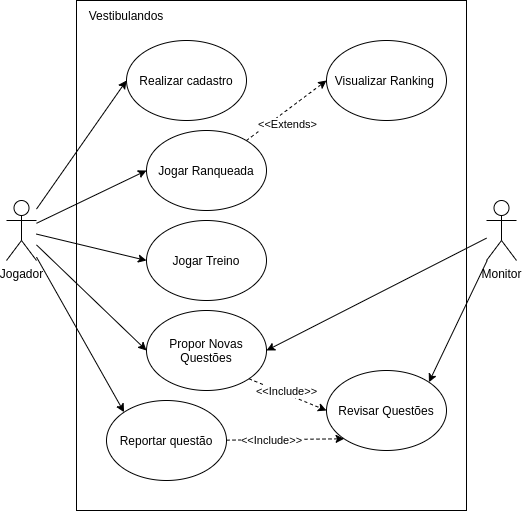

The diagram above was exported from draw.io. Its source (the exported page's mxGraphModel, read from the mxfile embedded in the PNG):
<mxGraphModel dx="884" dy="594" grid="1" gridSize="10" guides="1" tooltips="1" connect="1" arrows="1" fold="1" page="1" pageScale="1" pageWidth="850" pageHeight="1100" math="0" shadow="0">
  <root>
    <mxCell id="0" />
    <mxCell id="1" parent="0" />
    <mxCell id="N7h-JqXPwsFhvX6wqES4-29" value="" style="rounded=0;whiteSpace=wrap;html=1;" vertex="1" parent="1">
      <mxGeometry x="230" y="20" width="390" height="510" as="geometry" />
    </mxCell>
    <mxCell id="N7h-JqXPwsFhvX6wqES4-13" style="edgeStyle=none;rounded=0;orthogonalLoop=1;jettySize=auto;html=1;entryX=0;entryY=0.5;entryDx=0;entryDy=0;" edge="1" parent="1" source="N7h-JqXPwsFhvX6wqES4-1" target="N7h-JqXPwsFhvX6wqES4-10">
      <mxGeometry relative="1" as="geometry" />
    </mxCell>
    <mxCell id="N7h-JqXPwsFhvX6wqES4-17" style="edgeStyle=none;rounded=0;orthogonalLoop=1;jettySize=auto;html=1;entryX=0;entryY=0.5;entryDx=0;entryDy=0;" edge="1" parent="1" source="N7h-JqXPwsFhvX6wqES4-1" target="N7h-JqXPwsFhvX6wqES4-7">
      <mxGeometry relative="1" as="geometry" />
    </mxCell>
    <mxCell id="N7h-JqXPwsFhvX6wqES4-18" style="edgeStyle=none;rounded=0;orthogonalLoop=1;jettySize=auto;html=1;entryX=0;entryY=0.5;entryDx=0;entryDy=0;" edge="1" parent="1" source="N7h-JqXPwsFhvX6wqES4-1" target="N7h-JqXPwsFhvX6wqES4-8">
      <mxGeometry relative="1" as="geometry" />
    </mxCell>
    <mxCell id="N7h-JqXPwsFhvX6wqES4-19" style="edgeStyle=none;rounded=0;orthogonalLoop=1;jettySize=auto;html=1;entryX=0;entryY=0.5;entryDx=0;entryDy=0;" edge="1" parent="1" source="N7h-JqXPwsFhvX6wqES4-1" target="N7h-JqXPwsFhvX6wqES4-9">
      <mxGeometry relative="1" as="geometry" />
    </mxCell>
    <mxCell id="N7h-JqXPwsFhvX6wqES4-25" style="edgeStyle=none;rounded=0;orthogonalLoop=1;jettySize=auto;html=1;entryX=0;entryY=0;entryDx=0;entryDy=0;" edge="1" parent="1" source="N7h-JqXPwsFhvX6wqES4-1" target="N7h-JqXPwsFhvX6wqES4-24">
      <mxGeometry relative="1" as="geometry" />
    </mxCell>
    <mxCell id="N7h-JqXPwsFhvX6wqES4-1" value="Jogador" style="shape=umlActor;verticalLabelPosition=bottom;verticalAlign=top;html=1;outlineConnect=0;" vertex="1" parent="1">
      <mxGeometry x="160" y="220" width="30" height="60" as="geometry" />
    </mxCell>
    <mxCell id="N7h-JqXPwsFhvX6wqES4-12" style="rounded=0;orthogonalLoop=1;jettySize=auto;html=1;entryX=1;entryY=0;entryDx=0;entryDy=0;" edge="1" parent="1" source="N7h-JqXPwsFhvX6wqES4-4" target="N7h-JqXPwsFhvX6wqES4-11">
      <mxGeometry relative="1" as="geometry" />
    </mxCell>
    <mxCell id="N7h-JqXPwsFhvX6wqES4-14" style="edgeStyle=none;rounded=0;orthogonalLoop=1;jettySize=auto;html=1;entryX=1;entryY=0.5;entryDx=0;entryDy=0;" edge="1" parent="1" source="N7h-JqXPwsFhvX6wqES4-4" target="N7h-JqXPwsFhvX6wqES4-10">
      <mxGeometry relative="1" as="geometry" />
    </mxCell>
    <mxCell id="N7h-JqXPwsFhvX6wqES4-4" value="Monitor" style="shape=umlActor;verticalLabelPosition=bottom;verticalAlign=top;html=1;outlineConnect=0;" vertex="1" parent="1">
      <mxGeometry x="640" y="220" width="30" height="60" as="geometry" />
    </mxCell>
    <mxCell id="N7h-JqXPwsFhvX6wqES4-7" value="Realizar cadastro" style="ellipse;whiteSpace=wrap;html=1;" vertex="1" parent="1">
      <mxGeometry x="280" y="60" width="120" height="80" as="geometry" />
    </mxCell>
    <mxCell id="N7h-JqXPwsFhvX6wqES4-21" style="edgeStyle=none;rounded=0;orthogonalLoop=1;jettySize=auto;html=1;entryX=0;entryY=0.5;entryDx=0;entryDy=0;dashed=1;" edge="1" parent="1" source="N7h-JqXPwsFhvX6wqES4-8" target="N7h-JqXPwsFhvX6wqES4-20">
      <mxGeometry relative="1" as="geometry" />
    </mxCell>
    <mxCell id="N7h-JqXPwsFhvX6wqES4-22" value="&amp;lt;&amp;lt;Extends&amp;gt;" style="edgeLabel;html=1;align=center;verticalAlign=middle;resizable=0;points=[];" vertex="1" connectable="0" parent="N7h-JqXPwsFhvX6wqES4-21">
      <mxGeometry x="-0.4333" y="1" relative="1" as="geometry">
        <mxPoint x="19" y="1" as="offset" />
      </mxGeometry>
    </mxCell>
    <mxCell id="N7h-JqXPwsFhvX6wqES4-8" value="Jogar Ranqueada" style="ellipse;whiteSpace=wrap;html=1;" vertex="1" parent="1">
      <mxGeometry x="300" y="150" width="120" height="80" as="geometry" />
    </mxCell>
    <mxCell id="N7h-JqXPwsFhvX6wqES4-9" value="Jogar Treino" style="ellipse;whiteSpace=wrap;html=1;" vertex="1" parent="1">
      <mxGeometry x="300" y="240" width="120" height="80" as="geometry" />
    </mxCell>
    <mxCell id="N7h-JqXPwsFhvX6wqES4-15" style="edgeStyle=none;rounded=0;orthogonalLoop=1;jettySize=auto;html=1;exitX=1;exitY=1;exitDx=0;exitDy=0;entryX=0;entryY=0.5;entryDx=0;entryDy=0;dashed=1;" edge="1" parent="1" source="N7h-JqXPwsFhvX6wqES4-10" target="N7h-JqXPwsFhvX6wqES4-11">
      <mxGeometry relative="1" as="geometry" />
    </mxCell>
    <mxCell id="N7h-JqXPwsFhvX6wqES4-16" value="&amp;lt;&amp;lt;Include&amp;gt;&amp;gt;" style="edgeLabel;html=1;align=center;verticalAlign=middle;resizable=0;points=[];" vertex="1" connectable="0" parent="N7h-JqXPwsFhvX6wqES4-15">
      <mxGeometry x="-0.516" y="2" relative="1" as="geometry">
        <mxPoint x="18.3" y="6" as="offset" />
      </mxGeometry>
    </mxCell>
    <mxCell id="N7h-JqXPwsFhvX6wqES4-10" value="Propor Novas Questões" style="ellipse;whiteSpace=wrap;html=1;" vertex="1" parent="1">
      <mxGeometry x="300" y="330" width="120" height="80" as="geometry" />
    </mxCell>
    <mxCell id="N7h-JqXPwsFhvX6wqES4-11" value="Revisar Questões" style="ellipse;whiteSpace=wrap;html=1;" vertex="1" parent="1">
      <mxGeometry x="480" y="390" width="120" height="80" as="geometry" />
    </mxCell>
    <mxCell id="N7h-JqXPwsFhvX6wqES4-20" value="Visualizar Ranking&amp;nbsp;" style="ellipse;whiteSpace=wrap;html=1;" vertex="1" parent="1">
      <mxGeometry x="480" y="60" width="120" height="80" as="geometry" />
    </mxCell>
    <mxCell id="N7h-JqXPwsFhvX6wqES4-27" style="edgeStyle=none;rounded=0;orthogonalLoop=1;jettySize=auto;html=1;entryX=0;entryY=1;entryDx=0;entryDy=0;dashed=1;" edge="1" parent="1" source="N7h-JqXPwsFhvX6wqES4-24" target="N7h-JqXPwsFhvX6wqES4-11">
      <mxGeometry relative="1" as="geometry" />
    </mxCell>
    <mxCell id="N7h-JqXPwsFhvX6wqES4-28" value="&amp;lt;&amp;lt;Include&amp;gt;&amp;gt;" style="edgeLabel;html=1;align=center;verticalAlign=middle;resizable=0;points=[];" vertex="1" connectable="0" parent="N7h-JqXPwsFhvX6wqES4-27">
      <mxGeometry x="-0.3526" y="-2" relative="1" as="geometry">
        <mxPoint x="6.98" y="-1.22" as="offset" />
      </mxGeometry>
    </mxCell>
    <mxCell id="N7h-JqXPwsFhvX6wqES4-24" value="Reportar questão" style="ellipse;whiteSpace=wrap;html=1;" vertex="1" parent="1">
      <mxGeometry x="260" y="420" width="120" height="80" as="geometry" />
    </mxCell>
    <mxCell id="N7h-JqXPwsFhvX6wqES4-30" value="Vestibulandos" style="text;html=1;strokeColor=none;fillColor=none;align=center;verticalAlign=middle;whiteSpace=wrap;rounded=0;" vertex="1" parent="1">
      <mxGeometry x="240" y="25" width="80" height="20" as="geometry" />
    </mxCell>
  </root>
</mxGraphModel>